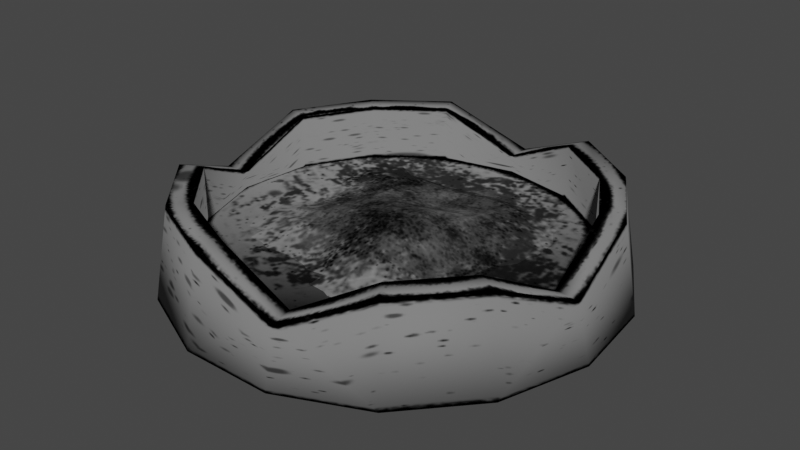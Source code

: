 # Source: ashtray.blend  (saved by Blender 3.3.6; exported with 4.5.12 LTS)
import bpy
from mathutils import Matrix  # noqa: F401  (used for matrix-valued properties, if any)

bpy.ops.wm.read_factory_settings(use_empty=True)
scene = bpy.context.scene
scene.name = 'Scene'

# ---- collections
col_collection = bpy.data.collections.new('Collection'); scene.collection.children.link(col_collection)

# ---- images (referenced by path relative to the original .blend; pixels are not part of the script)
import os
ASSET_DIR = os.environ.get("B2B_ASSET_DIR", "")  # directory of the original .blend (textures are referenced by path, not embedded)
HERE = os.path.dirname(os.path.abspath(__file__))  # packed textures are extracted next to this script under _unpacked/

def load_image(name, relpath, width, height, colorspace="sRGB"):
    """Load a texture the original file referenced (path relative to the .blend, or extracted next to this script)."""
    p = next((c for c in (os.path.join(HERE, relpath), os.path.join(ASSET_DIR, relpath)) if relpath and os.path.exists(c)), "")
    if p:
        img = bpy.data.images.load(p, check_existing=True)
        img.name = name
    else:  # same state as the original file: an image datablock whose file is absent (Cycles renders it pink)
        img = bpy.data.images.new(name, width, height)
        img.source = "FILE"
        img.filepath = "//" + (relpath or name)
    img.colorspace_settings.name = colorspace
    return img
img_ashtray_png = load_image('ashtray.png', '_unpacked/ashtray.af148569.png', 512, 512, 'sRGB')

# ---- materials (node trees are filled in below, after node groups)
mat_astray = bpy.data.materials.new('astray')
mat_astray.use_transparent_shadow = False

# ---- material node trees
mat_astray.use_nodes = True; mat_astray.node_tree.nodes.clear()
_N = mat_astray.node_tree.nodes; _L = mat_astray.node_tree.links
n0 = _N.new('ShaderNodeBsdfPrincipled'); n0.name = 'Principled BSDF'; n0.location = (10, 300)
n0.distribution = 'GGX'
n0.subsurface_method = 'RANDOM_WALK_SKIN'
n0.inputs[3].default_value = 1.45
n0.inputs[13].default_value = 0.0
n0.inputs[27].default_value = (0.0, 0.0, 0.0, 1.0)
n0.inputs[28].default_value = 1.0
n1 = _N.new('ShaderNodeOutputMaterial'); n1.name = 'Material Output'; n1.location = (300, 300)
n2 = _N.new('ShaderNodeTexImage'); n2.name = 'Image Texture'; n2.location = (-354, 224)
n2.image = img_ashtray_png
_L.new(n0.outputs[0], n1.inputs[0])
_L.new(n2.outputs[0], n0.inputs[0])
n1.is_active_output = True

# ---- world
world_world = bpy.data.worlds.new('World'); scene.world = world_world
world_world.use_nodes = True; world_world.node_tree.nodes.clear()
_N = world_world.node_tree.nodes; _L = world_world.node_tree.links
n0 = _N.new('ShaderNodeOutputWorld'); n0.name = 'World Output'; n0.location = (300, 300)
n1 = _N.new('ShaderNodeBackground'); n1.name = 'Background'; n1.location = (10, 300)
n1.inputs[0].default_value = (0.05088, 0.05088, 0.05088, 1.0)
_L.new(n1.outputs[0], n0.inputs[0])
n0.is_active_output = True
world_world.color = (0.05088, 0.05088, 0.05088)
world_world.use_sun_shadow = False
world_world.sun_shadow_jitter_overblur = 0.0

# ---- meshes
me_cylinder = bpy.data.meshes.new('Cylinder')
me_cylinder.from_pydata([(-9.306e-09, 0.2037, 9.969e-05), (-9.842e-09, 0.1893, 0.05065), (0.08284, 0.1861, 9.969e-05), (0.07698, 0.1729, 0.08477), (0.1514, 0.1363, 9.969e-05), (0.1406, 0.1266, 0.08477), (0.1937, 0.06294, 9.969e-05), (0.18, 0.05848, 0.08477), (0.2026, -0.02129, 9.969e-05), (0.1882, -0.01978, 0.05065), (0.1764, -0.1018, 9.969e-05), (0.1639, -0.09463, 0.08477), (0.1197, -0.1648, 9.969e-05), (0.1112, -0.1531, 0.08477), (0.04234, -0.1992, 9.969e-05), (0.03935, -0.1851, 0.05065), (-0.04234, -0.1992, 9.969e-05), (-0.03935, -0.1851, 0.08477), (-0.1197, -0.1648, 9.969e-05), (-0.1112, -0.1531, 0.08477), (-0.1764, -0.1018, 9.969e-05), (-0.1639, -0.09463, 0.08477), (-0.2026, -0.02129, 9.969e-05), (-0.1882, -0.01978, 0.05065), (-0.1937, 0.06294, 9.969e-05), (-0.18, 0.05848, 0.08477), (-0.1514, 0.1363, 9.969e-05), (-0.1406, 0.1266, 0.08477), (-0.08284, 0.1861, 9.969e-05), (-0.07698, 0.1729, 0.08477), (0.06816, 0.1531, 0.08477), (-1.105e-08, 0.1676, 0.05065), (0.1245, 0.1121, 0.08477), (0.1594, 0.05179, 0.08477), (0.1667, -0.01752, 0.05065), (0.1451, -0.08379, 0.08477), (0.0985, -0.1356, 0.08477), (0.03484, -0.1639, 0.05065), (-0.03484, -0.1639, 0.08477), (-0.0985, -0.1356, 0.08477), (-0.1451, -0.08379, 0.08477), (-0.1667, -0.01752, 0.05065), (-0.1594, 0.05179, 0.08477), (-0.1245, 0.1121, 0.08477), (-0.06816, 0.1531, 0.08477), (0.06816, 0.1531, 0.03405), (-1.215e-08, 0.1676, 0.03405), (0.1245, 0.1121, 0.03405), (0.1594, 0.05179, 0.03405), (0.1667, -0.01752, 0.03405), (0.1451, -0.08379, 0.03405), (0.0985, -0.1356, 0.03405), (0.03484, -0.1639, 0.03405), (-0.03484, -0.1639, 0.03405), (-0.0985, -0.1356, 0.03405), (-0.1451, -0.08379, 0.03405), (-0.1667, -0.01752, 0.03405), (-0.1594, 0.05179, 0.03405), (-0.1245, 0.1121, 0.03405), (-0.06816, 0.1531, 0.03405), (-8.054e-06, -0.116, 0.0331), (0.02317, -0.116, 0.03337), (0.04634, -0.116, 0.03347), (0.06951, -0.116, 0.0332), (-0.0927, -0.09281, 0.03321), (-0.06953, -0.09281, 0.03326), (-0.04635, -0.09281, 0.03309), (-0.02318, -0.09281, 0.03358), (-8.054e-06, -0.09281, 0.03572), (0.02317, -0.09281, 0.03773), (0.04634, -0.09281, 0.03683), (0.06951, -0.09281, 0.03449), (0.09269, -0.09281, 0.03321), (-0.1159, -0.06964, 0.03354), (-0.0927, -0.06964, 0.03514), (-0.06953, -0.06964, 0.03651), (-0.04635, -0.06964, 0.03593), (-0.02318, -0.06964, 0.03706), (-8.054e-06, -0.06964, 0.04345), (0.02317, -0.06964, 0.04617), (0.04634, -0.06964, 0.04192), (0.06951, -0.06964, 0.03633), (0.09269, -0.06964, 0.03346), (-0.1159, -0.04647, 0.03437), (-0.0927, -0.04647, 0.03796), (-0.06953, -0.04647, 0.0419), (-0.04635, -0.04647, 0.04262), (-0.02318, -0.04647, 0.04556), (-8.054e-06, -0.04647, 0.0525), (0.02317, -0.04647, 0.05459), (0.04634, -0.04647, 0.04626), (0.06951, -0.04647, 0.03658), (0.09269, -0.04647, 0.03327), (-0.1159, -0.02329, 0.03414), (-0.0927, -0.02329, 0.03798), (-0.06953, -0.02329, 0.04401), (-0.04635, -0.02329, 0.0476), (-0.02318, -0.02329, 0.05237), (-8.054e-06, -0.02329, 0.05925), (0.02317, -0.02329, 0.06039), (0.04634, -0.02329, 0.05107), (0.06951, -0.02329, 0.0374), (0.09269, -0.02329, 0.03344), (-0.1159, -0.0001208, 0.03322), (-0.0927, -0.0001206, 0.03484), (-0.0696, -5.573e-05, 0.04166), (-0.04647, -2.177e-05, 0.04852), (-0.02322, -8.686e-05, 0.05364), (-8.054e-06, -0.0001208, 0.05957), (0.02317, -0.0001208, 0.06125), (0.04634, -0.0001208, 0.05451), (0.06951, -0.0001208, 0.04161), (0.09269, -0.0001208, 0.03377), (0.1159, -0.0001208, 0.03309), (-0.09279, 0.02313, 0.03377), (-0.06991, 0.02339, 0.03948), (-0.04685, 0.02354, 0.04733), (-0.02347, 0.02337, 0.05007), (-4.337e-05, 0.0231, 0.05239), (0.02317, 0.02305, 0.05552), (0.04634, 0.02305, 0.05366), (0.06951, 0.02305, 0.04456), (0.09269, 0.02305, 0.03539), (0.1159, 0.02305, 0.03309), (-0.1159, 0.04623, 0.03317), (-0.09297, 0.04643, 0.03553), (-0.07029, 0.0469, 0.04116), (-0.04728, 0.04717, 0.04621), (-0.02374, 0.04689, 0.04498), (-0.0001423, 0.04644, 0.04165), (0.02316, 0.04623, 0.04557), (0.04634, 0.04623, 0.04901), (0.06951, 0.04623, 0.04478), (0.09269, 0.04623, 0.03705), (0.1159, 0.04623, 0.03318), (-0.1159, 0.06942, 0.03341), (-0.093, 0.06962, 0.0364), (-0.07028, 0.07006, 0.04107), (-0.04722, 0.07029, 0.04293), (-0.02367, 0.07002, 0.04046), (-0.0001092, 0.06959, 0.03804), (0.02316, 0.06941, 0.04163), (0.04634, 0.0694, 0.04523), (0.06951, 0.0694, 0.04263), (0.09269, 0.0694, 0.03642), (0.1159, 0.0694, 0.03318), (-0.1159, 0.09258, 0.03322), (-0.09288, 0.09271, 0.03532), (-0.06991, 0.09288, 0.03772), (-0.04676, 0.09298, 0.03818), (-0.02336, 0.09282, 0.03756), (-4.24e-05, 0.09264, 0.03923), (0.02317, 0.09257, 0.04148), (0.04634, 0.09257, 0.04165), (0.06951, 0.09257, 0.0383), (0.09269, 0.09257, 0.0344), (0.1159, 0.09257, 0.03309), (-0.1159, 0.1157, 0.03309), (-0.09273, 0.1158, 0.03354), (-0.06962, 0.1158, 0.02771), (-0.04643, 0.1158, 0.02758), (-0.02319, 0.1158, 0.02855), (-8.054e-06, 0.1157, 0.03127), (0.02317, 0.1157, 0.03254), (0.04634, 0.1157, 0.03082), (0.06951, 0.1157, 0.02797), (0.09269, 0.1157, 0.03314)], [], [(1, 2, 0), (3, 4, 2), (5, 6, 4), (6, 9, 8), (9, 10, 8), (11, 12, 10), (12, 15, 14), (15, 16, 14), (17, 18, 16), (19, 20, 18), (20, 23, 22), (23, 24, 22), (25, 26, 24), (7, 32, 33), (27, 28, 26), (28, 1, 0), (10, 18, 26), (31, 59, 46), (15, 38, 17), (1, 30, 3), (25, 43, 27), (13, 35, 36), (21, 41, 23), (9, 33, 34), (17, 39, 19), (29, 43, 44), (3, 32, 5), (13, 37, 15), (23, 42, 25), (9, 35, 11), (19, 40, 21), (1, 44, 31), (50, 48, 56), (37, 53, 38), (31, 45, 30), (38, 54, 39), (30, 47, 32), (39, 55, 40), (32, 48, 33), (41, 55, 56), (34, 48, 49), (41, 57, 42), (34, 50, 35), (42, 58, 43), (35, 51, 36), (43, 59, 44), (37, 51, 52), (61, 68, 60), (61, 70, 69), (62, 71, 70), (65, 74, 64), (65, 76, 75), (67, 76, 66), (68, 77, 67), (69, 78, 68), (69, 80, 79), (70, 81, 80), (71, 82, 81), (74, 83, 73), (75, 84, 74), (76, 85, 75), (77, 86, 76), (78, 87, 77), (79, 88, 78), (79, 90, 89), (80, 91, 90), (81, 92, 91), (83, 94, 93), (85, 94, 84), (86, 95, 85), (87, 96, 86), (88, 97, 87), (89, 98, 88), (89, 100, 99), (90, 101, 100), (91, 102, 101), (93, 104, 103), (94, 105, 104), (95, 106, 105), (97, 106, 96), (98, 107, 97), (99, 108, 98), (99, 110, 109), (100, 111, 110), (101, 112, 111), (104, 115, 114), (105, 116, 115), (106, 117, 116), (107, 118, 117), (108, 119, 118), (110, 119, 109), (110, 121, 120), (111, 122, 121), (112, 123, 122), (115, 125, 114), (115, 127, 126), (116, 128, 127), (117, 129, 128), (118, 130, 129), (119, 131, 130), (121, 131, 120), (121, 133, 132), (122, 134, 133), (125, 135, 124), (126, 136, 125), (127, 137, 126), (128, 138, 127), (129, 139, 128), (129, 141, 140), (130, 142, 141), (132, 142, 131), (133, 143, 132), (134, 144, 133), (136, 146, 135), (137, 147, 136), (138, 148, 137), (139, 149, 138), (139, 151, 150), (140, 152, 151), (141, 153, 152), (143, 153, 142), (144, 154, 143), (145, 155, 144), (147, 157, 146), (148, 158, 147), (149, 159, 148), (150, 160, 149), (150, 162, 161), (151, 163, 162), (153, 163, 152), (154, 164, 153), (154, 166, 165), (1, 3, 2), (3, 5, 4), (5, 7, 6), (6, 7, 9), (9, 11, 10), (11, 13, 12), (12, 13, 15), (15, 17, 16), (17, 19, 18), (19, 21, 20), (20, 21, 23), (23, 25, 24), (25, 27, 26), (7, 5, 32), (27, 29, 28), (28, 29, 1), (28, 0, 26), (0, 2, 26), (2, 4, 6), (6, 8, 2), (8, 10, 2), (10, 12, 18), (12, 14, 18), (14, 16, 18), (18, 20, 22), (22, 24, 26), (18, 22, 26), (26, 2, 10), (31, 44, 59), (15, 37, 38), (1, 31, 30), (25, 42, 43), (13, 11, 35), (21, 40, 41), (9, 7, 33), (17, 38, 39), (29, 27, 43), (3, 30, 32), (13, 36, 37), (23, 41, 42), (9, 34, 35), (19, 39, 40), (1, 29, 44), (47, 45, 48), (45, 46, 48), (46, 59, 58), (58, 57, 56), (56, 55, 54), (54, 53, 52), (52, 51, 50), (50, 49, 48), (46, 58, 48), (58, 56, 48), (56, 54, 52), (52, 50, 56), (37, 52, 53), (31, 46, 45), (38, 53, 54), (30, 45, 47), (39, 54, 55), (32, 47, 48), (41, 40, 55), (34, 33, 48), (41, 56, 57), (34, 49, 50), (42, 57, 58), (35, 50, 51), (43, 58, 59), (37, 36, 51), (61, 69, 68), (61, 62, 70), (62, 63, 71), (65, 75, 74), (65, 66, 76), (67, 77, 76), (68, 78, 77), (69, 79, 78), (69, 70, 80), (70, 71, 81), (71, 72, 82), (74, 84, 83), (75, 85, 84), (76, 86, 85), (77, 87, 86), (78, 88, 87), (79, 89, 88), (79, 80, 90), (80, 81, 91), (81, 82, 92), (83, 84, 94), (85, 95, 94), (86, 96, 95), (87, 97, 96), (88, 98, 97), (89, 99, 98), (89, 90, 100), (90, 91, 101), (91, 92, 102), (93, 94, 104), (94, 95, 105), (95, 96, 106), (97, 107, 106), (98, 108, 107), (99, 109, 108), (99, 100, 110), (100, 101, 111), (101, 102, 112), (104, 105, 115), (105, 106, 116), (106, 107, 117), (107, 108, 118), (108, 109, 119), (110, 120, 119), (110, 111, 121), (111, 112, 122), (112, 113, 123), (115, 126, 125), (115, 116, 127), (116, 117, 128), (117, 118, 129), (118, 119, 130), (119, 120, 131), (121, 132, 131), (121, 122, 133), (122, 123, 134), (125, 136, 135), (126, 137, 136), (127, 138, 137), (128, 139, 138), (129, 140, 139), (129, 130, 141), (130, 131, 142), (132, 143, 142), (133, 144, 143), (134, 145, 144), (136, 147, 146), (137, 148, 147), (138, 149, 148), (139, 150, 149), (139, 140, 151), (140, 141, 152), (141, 142, 153), (143, 154, 153), (144, 155, 154), (145, 156, 155), (147, 158, 157), (148, 159, 158), (149, 160, 159), (150, 161, 160), (150, 151, 162), (151, 152, 163), (153, 164, 163), (154, 165, 164), (154, 155, 166)])
me_cylinder.polygons.foreach_set('use_smooth', [1, 1, 1, 1, 1, 1, 1, 1, 1, 1, 1, 1, 1, 1, 1, 1, 1, 1, 1, 1, 1, 1, 1, 1, 1, 1, 1, 1, 1, 1, 1, 1, 1, 1, 1, 1, 1, 1, 1, 1, 1, 1, 1, 1, 1, 1, 1, 0, 0, 0, 0, 0, 0, 0, 0, 0, 0, 0, 0, 0, 0, 0, 0, 0, 0, 0, 0, 0, 0, 0, 0, 0, 0, 0, 0, 0, 0, 0, 0, 0, 0, 0, 0, 0, 0, 0, 0, 0, 0, 0, 0, 0, 0, 0, 0, 0, 0, 0, 0, 0, 0, 0, 0, 0, 0, 0, 0, 0, 0, 0, 0, 0, 0, 0, 0, 0, 0, 0, 0, 0, 0, 0, 0, 0, 0, 0, 0, 0, 0, 0, 0, 0, 1, 1, 1, 1, 1, 1, 1, 1, 1, 1, 1, 1, 1, 1, 1, 1, 1, 1, 1, 1, 1, 1, 1, 1, 1, 1, 1, 1, 1, 1, 1, 1, 1, 1, 1, 1, 1, 1, 1, 1, 1, 1, 1, 1, 1, 1, 1, 1, 1, 1, 1, 1, 1, 1, 1, 1, 1, 1, 1, 1, 1, 1, 1, 1, 1, 1, 1, 1, 1, 0, 0, 0, 0, 0, 0, 0, 0, 0, 0, 0, 0, 0, 0, 0, 0, 0, 0, 0, 0, 0, 0, 0, 0, 0, 0, 0, 0, 0, 0, 0, 0, 0, 0, 0, 0, 0, 0, 0, 0, 0, 0, 0, 0, 0, 0, 0, 0, 0, 0, 0, 0, 0, 0, 0, 0, 0, 0, 0, 0, 0, 0, 0, 0, 0, 0, 0, 0, 0, 0, 0, 0, 0, 0, 0, 0, 0, 0, 0, 0, 0, 0, 0, 0, 0])
_uv = me_cylinder.uv_layers.new(name='UVMap')
_uv.uv.foreach_set('vector', [1.0, 0.2558, 0.9333, 0.002097, 1.0, 0.002097, 0.9333, 0.2553, 0.8667, 0.002097, 0.9333, 0.002097, 0.8667, 0.2553, 0.8, 0.002097, 0.8667, 0.002097, 0.8, 0.002097, 0.7333, 0.2519, 0.7333, 0.002097, 0.7333, 0.2519, 0.6667, 0.002097, 0.7333, 0.002097, 0.6667, 0.2553, 0.6, 0.002097, 0.6667, 0.002097, 0.6, 0.002097, 0.5333, 0.2558, 0.5333, 0.002097, 0.5333, 0.2558, 0.4667, 0.002097, 0.5333, 0.002097, 0.4667, 0.2553, 0.4, 0.002097, 0.4667, 0.002097, 0.4, 0.2553, 0.3333, 0.002097, 0.4, 0.002097, 0.3333, 0.002097, 0.2667, 0.2541, 0.2667, 0.002097, 0.2667, 0.2541, 0.2, 0.002097, 0.2667, 0.002097, 0.2, 0.2553, 0.1333, 0.002097, 0.2, 0.002097, 0.8362, 0.73, 0.7326, 0.8401, 0.7977, 0.718, 0.1333, 0.2553, 0.06667, 0.002097, 0.1333, 0.002097, 0.06667, 0.002097, 0.0, 0.2541, 0.0, 0.002097, 0.9453, 0.06882, 0.784, 0.03453, 0.7668, 0.1985, 0.0, 0.2505, 0.06667, 0.00158, 0.0, 0.00158, 0.5735, 0.2922, 0.4349, 0.3303, 0.4265, 0.2922, 0.5, 0.9787, 0.6273, 0.9137, 0.6438, 0.9493, 0.1638, 0.73, 0.2674, 0.8401, 0.2373, 0.8662, 0.7078, 0.3497, 0.7711, 0.4743, 0.684, 0.3813, 0.1938, 0.4548, 0.1887, 0.5934, 0.1484, 0.5894, 0.8516, 0.5894, 0.7977, 0.718, 0.8113, 0.5934, 0.4265, 0.2922, 0.316, 0.3813, 0.2922, 0.3497, 0.3562, 0.9493, 0.2674, 0.8401, 0.3727, 0.9137, 0.6438, 0.9493, 0.7326, 0.8401, 0.7627, 0.8662, 0.7078, 0.3497, 0.5651, 0.3303, 0.5735, 0.2922, 0.1484, 0.5894, 0.2023, 0.718, 0.1638, 0.73, 0.8516, 0.5894, 0.7711, 0.4743, 0.8062, 0.4548, 0.2922, 0.3497, 0.2289, 0.4743, 0.1938, 0.4548, 0.5, 0.9787, 0.3727, 0.9137, 0.5, 0.9398, 0.7704, 0.4768, 0.7968, 0.7279, 0.1929, 0.5995, 0.5333, 0.2505, 0.4667, 0.00158, 0.4667, 0.2515, 1.0, 0.2505, 0.9333, 0.00158, 0.9333, 0.2515, 0.4667, 0.2515, 0.4, 0.00158, 0.4, 0.2515, 0.9333, 0.2515, 0.8667, 0.00158, 0.8667, 0.2515, 0.4, 0.2515, 0.3333, 0.00158, 0.3333, 0.2515, 0.8667, 0.2515, 0.8, 0.00158, 0.8, 0.2515, 0.2667, 0.2505, 0.3333, 0.00158, 0.2667, 0.00158, 0.7333, 0.2505, 0.8, 0.00158, 0.7333, 0.00158, 0.2667, 0.2505, 0.2, 0.00158, 0.2, 0.2515, 0.7333, 0.2505, 0.6667, 0.00158, 0.6667, 0.2515, 0.2, 0.2515, 0.1333, 0.00158, 0.1333, 0.2515, 0.6667, 0.2515, 0.6, 0.00158, 0.6, 0.2515, 0.1333, 0.2515, 0.06667, 0.00158, 0.06667, 0.2515, 0.5333, 0.2505, 0.6, 0.00158, 0.5333, 0.00158, 0.5445, 0.4171, 0.5015, 0.4601, 0.5015, 0.4171, 0.5445, 0.4171, 0.5874, 0.4601, 0.5445, 0.4601, 0.5874, 0.4171, 0.6303, 0.4601, 0.5874, 0.4601, 0.3728, 0.4601, 0.3299, 0.503, 0.3299, 0.4601, 0.3728, 0.4601, 0.4157, 0.503, 0.3728, 0.503, 0.4586, 0.4601, 0.4157, 0.503, 0.4157, 0.4601, 0.5015, 0.4601, 0.4586, 0.503, 0.4586, 0.4601, 0.5445, 0.4601, 0.5015, 0.503, 0.5015, 0.4601, 0.5445, 0.4601, 0.5874, 0.503, 0.5445, 0.503, 0.5874, 0.4601, 0.6303, 0.503, 0.5874, 0.503, 0.6303, 0.4601, 0.6732, 0.503, 0.6303, 0.503, 0.3299, 0.503, 0.2869, 0.5459, 0.2869, 0.503, 0.3728, 0.503, 0.3299, 0.5459, 0.3299, 0.503, 0.4157, 0.503, 0.3728, 0.5459, 0.3728, 0.503, 0.4586, 0.503, 0.4157, 0.5459, 0.4157, 0.503, 0.5015, 0.503, 0.4586, 0.5459, 0.4586, 0.503, 0.5445, 0.503, 0.5015, 0.5459, 0.5015, 0.503, 0.5445, 0.503, 0.5874, 0.5459, 0.5445, 0.5459, 0.5874, 0.503, 0.6303, 0.5459, 0.5874, 0.5459, 0.6303, 0.503, 0.6732, 0.5459, 0.6303, 0.5459, 0.2869, 0.5459, 0.3299, 0.5888, 0.2869, 0.5888, 0.3728, 0.5459, 0.3299, 0.5888, 0.3299, 0.5459, 0.4157, 0.5459, 0.3728, 0.5888, 0.3728, 0.5459, 0.4586, 0.5459, 0.4157, 0.5888, 0.4157, 0.5459, 0.5015, 0.5459, 0.4586, 0.5888, 0.4586, 0.5459, 0.5445, 0.5459, 0.5015, 0.5888, 0.5015, 0.5459, 0.5445, 0.5459, 0.5874, 0.5888, 0.5445, 0.5888, 0.5874, 0.5459, 0.6303, 0.5888, 0.5874, 0.5888, 0.6303, 0.5459, 0.6732, 0.5888, 0.6303, 0.5888, 0.2869, 0.5888, 0.3299, 0.6318, 0.2869, 0.6318, 0.3299, 0.5888, 0.3726, 0.6319, 0.3299, 0.6318, 0.3728, 0.5888, 0.4155, 0.6319, 0.3726, 0.6319, 0.4586, 0.5888, 0.4155, 0.6319, 0.4157, 0.5888, 0.5015, 0.5888, 0.4585, 0.6318, 0.4586, 0.5888, 0.5445, 0.5888, 0.5015, 0.6318, 0.5015, 0.5888, 0.5445, 0.5888, 0.5874, 0.6318, 0.5445, 0.6318, 0.5874, 0.5888, 0.6303, 0.6318, 0.5874, 0.6318, 0.6303, 0.5888, 0.6732, 0.6318, 0.6303, 0.6318, 0.3299, 0.6318, 0.3721, 0.6753, 0.3297, 0.6748, 0.3726, 0.6319, 0.4148, 0.6756, 0.3721, 0.6753, 0.4155, 0.6319, 0.4581, 0.6753, 0.4148, 0.6756, 0.4585, 0.6318, 0.5015, 0.6748, 0.4581, 0.6753, 0.5015, 0.6318, 0.5445, 0.6747, 0.5015, 0.6748, 0.5874, 0.6318, 0.5445, 0.6747, 0.5445, 0.6318, 0.5874, 0.6318, 0.6303, 0.6747, 0.5874, 0.6747, 0.6303, 0.6318, 0.6732, 0.6747, 0.6303, 0.6747, 0.6732, 0.6318, 0.7161, 0.6747, 0.6732, 0.6747, 0.3721, 0.6753, 0.3294, 0.718, 0.3297, 0.6748, 0.3721, 0.6753, 0.414, 0.7193, 0.3714, 0.7189, 0.4148, 0.6756, 0.4576, 0.7188, 0.414, 0.7193, 0.4581, 0.6753, 0.5013, 0.718, 0.4576, 0.7188, 0.5015, 0.6748, 0.5445, 0.7176, 0.5013, 0.718, 0.5445, 0.6747, 0.5874, 0.7176, 0.5445, 0.7176, 0.6303, 0.6747, 0.5874, 0.7176, 0.5874, 0.6747, 0.6303, 0.6747, 0.6732, 0.7176, 0.6303, 0.7176, 0.6732, 0.6747, 0.7161, 0.7176, 0.6732, 0.7176, 0.3294, 0.718, 0.2869, 0.7606, 0.2869, 0.7176, 0.3714, 0.7189, 0.3293, 0.7609, 0.3294, 0.718, 0.414, 0.7193, 0.3714, 0.7617, 0.3714, 0.7189, 0.4576, 0.7188, 0.4141, 0.7622, 0.414, 0.7193, 0.5013, 0.718, 0.4577, 0.7617, 0.4576, 0.7188, 0.5013, 0.718, 0.5444, 0.7605, 0.5013, 0.7609, 0.5445, 0.7176, 0.5874, 0.7605, 0.5444, 0.7605, 0.6303, 0.7176, 0.5874, 0.7605, 0.5874, 0.7176, 0.6732, 0.7176, 0.6303, 0.7605, 0.6303, 0.7176, 0.7161, 0.7176, 0.6732, 0.7605, 0.6732, 0.7176, 0.3293, 0.7609, 0.2869, 0.8035, 0.2869, 0.7606, 0.3714, 0.7617, 0.3295, 0.8037, 0.3293, 0.7609, 0.4141, 0.7622, 0.3721, 0.804, 0.3714, 0.7617, 0.4577, 0.7617, 0.4149, 0.8042, 0.4141, 0.7622, 0.4577, 0.7617, 0.5015, 0.8036, 0.4583, 0.8039, 0.5013, 0.7609, 0.5445, 0.8034, 0.5015, 0.8036, 0.5444, 0.7605, 0.5874, 0.8034, 0.5445, 0.8034, 0.6303, 0.7605, 0.5874, 0.8034, 0.5874, 0.7605, 0.6732, 0.7605, 0.6303, 0.8034, 0.6303, 0.7605, 0.7161, 0.7605, 0.6732, 0.8034, 0.6732, 0.7605, 0.3295, 0.8037, 0.2869, 0.8464, 0.2869, 0.8035, 0.3721, 0.804, 0.3298, 0.8464, 0.3295, 0.8037, 0.4149, 0.8042, 0.3726, 0.8465, 0.3721, 0.804, 0.4583, 0.8039, 0.4156, 0.8465, 0.4149, 0.8042, 0.4583, 0.8039, 0.5015, 0.8464, 0.4586, 0.8464, 0.5015, 0.8036, 0.5445, 0.8464, 0.5015, 0.8464, 0.5874, 0.8034, 0.5445, 0.8464, 0.5445, 0.8034, 0.6303, 0.8034, 0.5874, 0.8464, 0.5874, 0.8034, 0.6303, 0.8034, 0.6732, 0.8464, 0.6303, 0.8464, 1.0, 0.2558, 0.9333, 0.2553, 0.9333, 0.002097, 0.9333, 0.2553, 0.8667, 0.2553, 0.8667, 0.002097, 0.8667, 0.2553, 0.8, 0.2553, 0.8, 0.002097, 0.8, 0.002097, 0.8, 0.2553, 0.7333, 0.2519, 0.7333, 0.2519, 0.6667, 0.2553, 0.6667, 0.002097, 0.6667, 0.2553, 0.6, 0.2553, 0.6, 0.002097, 0.6, 0.002097, 0.6, 0.2553, 0.5333, 0.2558, 0.5333, 0.2558, 0.4667, 0.2553, 0.4667, 0.002097, 0.4667, 0.2553, 0.4, 0.2553, 0.4, 0.002097, 0.4, 0.2553, 0.3333, 0.2553, 0.3333, 0.002097, 0.3333, 0.002097, 0.3333, 0.2553, 0.2667, 0.2541, 0.2667, 0.2541, 0.2, 0.2553, 0.2, 0.002097, 0.2, 0.2553, 0.1333, 0.2553, 0.1333, 0.002097, 0.8362, 0.73, 0.7627, 0.8662, 0.7326, 0.8401, 0.1333, 0.2553, 0.06667, 0.2553, 0.06667, 0.002097, 0.06667, 0.002097, 0.06667, 0.2553, 0.0, 0.2541, 0.8041, 0.2257, 0.8492, 0.2352, 0.7668, 0.1985, 0.8492, 0.2352, 0.8943, 0.2257, 0.7668, 0.1985, 0.8943, 0.2257, 0.9317, 0.1985, 0.9547, 0.1586, 0.9547, 0.1586, 0.9596, 0.1127, 0.8943, 0.2257, 0.9596, 0.1127, 0.9453, 0.06882, 0.8943, 0.2257, 0.9453, 0.06882, 0.9144, 0.03453, 0.784, 0.03453, 0.9144, 0.03453, 0.8723, 0.01577, 0.784, 0.03453, 0.8723, 0.01577, 0.8261, 0.01577, 0.784, 0.03453, 0.784, 0.03453, 0.7531, 0.06882, 0.7389, 0.1127, 0.7389, 0.1127, 0.7437, 0.1586, 0.7668, 0.1985, 0.784, 0.03453, 0.7389, 0.1127, 0.7668, 0.1985, 0.7668, 0.1985, 0.8943, 0.2257, 0.9453, 0.06882, 0.0, 0.2505, 0.06667, 0.2515, 0.06667, 0.00158, 0.5735, 0.2922, 0.5651, 0.3303, 0.4349, 0.3303, 0.5, 0.9787, 0.5, 0.9398, 0.6273, 0.9137, 0.1638, 0.73, 0.2023, 0.718, 0.2674, 0.8401, 0.7078, 0.3497, 0.8062, 0.4548, 0.7711, 0.4743, 0.1938, 0.4548, 0.2289, 0.4743, 0.1887, 0.5934, 0.8516, 0.5894, 0.8362, 0.73, 0.7977, 0.718, 0.4265, 0.2922, 0.4349, 0.3303, 0.316, 0.3813, 0.3562, 0.9493, 0.2373, 0.8662, 0.2674, 0.8401, 0.6438, 0.9493, 0.6273, 0.9137, 0.7326, 0.8401, 0.7078, 0.3497, 0.684, 0.3813, 0.5651, 0.3303, 0.1484, 0.5894, 0.1887, 0.5934, 0.2023, 0.718, 0.8516, 0.5894, 0.8113, 0.5934, 0.7711, 0.4743, 0.2922, 0.3497, 0.316, 0.3813, 0.2289, 0.4743, 0.5, 0.9787, 0.3562, 0.9493, 0.3727, 0.9137, 0.7322, 0.8397, 0.6278, 0.9155, 0.7968, 0.7279, 0.6278, 0.9155, 0.5016, 0.9424, 0.7968, 0.7279, 0.5016, 0.9424, 0.3753, 0.9155, 0.2709, 0.8397, 0.2709, 0.8397, 0.2063, 0.7279, 0.1929, 0.5995, 0.1929, 0.5995, 0.2327, 0.4768, 0.3191, 0.3809, 0.3191, 0.3809, 0.437, 0.3284, 0.5661, 0.3284, 0.5661, 0.3284, 0.684, 0.3809, 0.7704, 0.4768, 0.7704, 0.4768, 0.8102, 0.5995, 0.7968, 0.7279, 0.5016, 0.9424, 0.2709, 0.8397, 0.7968, 0.7279, 0.2709, 0.8397, 0.1929, 0.5995, 0.7968, 0.7279, 0.1929, 0.5995, 0.3191, 0.3809, 0.5661, 0.3284, 0.5661, 0.3284, 0.7704, 0.4768, 0.1929, 0.5995, 0.5333, 0.2505, 0.5333, 0.00158, 0.4667, 0.00158, 1.0, 0.2505, 1.0, 0.00158, 0.9333, 0.00158, 0.4667, 0.2515, 0.4667, 0.00158, 0.4, 0.00158, 0.9333, 0.2515, 0.9333, 0.00158, 0.8667, 0.00158, 0.4, 0.2515, 0.4, 0.00158, 0.3333, 0.00158, 0.8667, 0.2515, 0.8667, 0.00158, 0.8, 0.00158, 0.2667, 0.2505, 0.3333, 0.2515, 0.3333, 0.00158, 0.7333, 0.2505, 0.8, 0.2515, 0.8, 0.00158, 0.2667, 0.2505, 0.2667, 0.00158, 0.2, 0.00158, 0.7333, 0.2505, 0.7333, 0.00158, 0.6667, 0.00158, 0.2, 0.2515, 0.2, 0.00158, 0.1333, 0.00158, 0.6667, 0.2515, 0.6667, 0.00158, 0.6, 0.00158, 0.1333, 0.2515, 0.1333, 0.00158, 0.06667, 0.00158, 0.5333, 0.2505, 0.6, 0.2515, 0.6, 0.00158, 0.5445, 0.4171, 0.5445, 0.4601, 0.5015, 0.4601, 0.5445, 0.4171, 0.5874, 0.4171, 0.5874, 0.4601, 0.5874, 0.4171, 0.6303, 0.4171, 0.6303, 0.4601, 0.3728, 0.4601, 0.3728, 0.503, 0.3299, 0.503, 0.3728, 0.4601, 0.4157, 0.4601, 0.4157, 0.503, 0.4586, 0.4601, 0.4586, 0.503, 0.4157, 0.503, 0.5015, 0.4601, 0.5015, 0.503, 0.4586, 0.503, 0.5445, 0.4601, 0.5445, 0.503, 0.5015, 0.503, 0.5445, 0.4601, 0.5874, 0.4601, 0.5874, 0.503, 0.5874, 0.4601, 0.6303, 0.4601, 0.6303, 0.503, 0.6303, 0.4601, 0.6732, 0.4601, 0.6732, 0.503, 0.3299, 0.503, 0.3299, 0.5459, 0.2869, 0.5459, 0.3728, 0.503, 0.3728, 0.5459, 0.3299, 0.5459, 0.4157, 0.503, 0.4157, 0.5459, 0.3728, 0.5459, 0.4586, 0.503, 0.4586, 0.5459, 0.4157, 0.5459, 0.5015, 0.503, 0.5015, 0.5459, 0.4586, 0.5459, 0.5445, 0.503, 0.5445, 0.5459, 0.5015, 0.5459, 0.5445, 0.503, 0.5874, 0.503, 0.5874, 0.5459, 0.5874, 0.503, 0.6303, 0.503, 0.6303, 0.5459, 0.6303, 0.503, 0.6732, 0.503, 0.6732, 0.5459, 0.2869, 0.5459, 0.3299, 0.5459, 0.3299, 0.5888, 0.3728, 0.5459, 0.3728, 0.5888, 0.3299, 0.5888, 0.4157, 0.5459, 0.4157, 0.5888, 0.3728, 0.5888, 0.4586, 0.5459, 0.4586, 0.5888, 0.4157, 0.5888, 0.5015, 0.5459, 0.5015, 0.5888, 0.4586, 0.5888, 0.5445, 0.5459, 0.5445, 0.5888, 0.5015, 0.5888, 0.5445, 0.5459, 0.5874, 0.5459, 0.5874, 0.5888, 0.5874, 0.5459, 0.6303, 0.5459, 0.6303, 0.5888, 0.6303, 0.5459, 0.6732, 0.5459, 0.6732, 0.5888, 0.2869, 0.5888, 0.3299, 0.5888, 0.3299, 0.6318, 0.3299, 0.5888, 0.3728, 0.5888, 0.3726, 0.6319, 0.3728, 0.5888, 0.4157, 0.5888, 0.4155, 0.6319, 0.4586, 0.5888, 0.4585, 0.6318, 0.4155, 0.6319, 0.5015, 0.5888, 0.5015, 0.6318, 0.4585, 0.6318, 0.5445, 0.5888, 0.5445, 0.6318, 0.5015, 0.6318, 0.5445, 0.5888, 0.5874, 0.5888, 0.5874, 0.6318, 0.5874, 0.5888, 0.6303, 0.5888, 0.6303, 0.6318, 0.6303, 0.5888, 0.6732, 0.5888, 0.6732, 0.6318, 0.3299, 0.6318, 0.3726, 0.6319, 0.3721, 0.6753, 0.3726, 0.6319, 0.4155, 0.6319, 0.4148, 0.6756, 0.4155, 0.6319, 0.4585, 0.6318, 0.4581, 0.6753, 0.4585, 0.6318, 0.5015, 0.6318, 0.5015, 0.6748, 0.5015, 0.6318, 0.5445, 0.6318, 0.5445, 0.6747, 0.5874, 0.6318, 0.5874, 0.6747, 0.5445, 0.6747, 0.5874, 0.6318, 0.6303, 0.6318, 0.6303, 0.6747, 0.6303, 0.6318, 0.6732, 0.6318, 0.6732, 0.6747, 0.6732, 0.6318, 0.7161, 0.6318, 0.7161, 0.6747, 0.3721, 0.6753, 0.3714, 0.7189, 0.3294, 0.718, 0.3721, 0.6753, 0.4148, 0.6756, 0.414, 0.7193, 0.4148, 0.6756, 0.4581, 0.6753, 0.4576, 0.7188, 0.4581, 0.6753, 0.5015, 0.6748, 0.5013, 0.718, 0.5015, 0.6748, 0.5445, 0.6747, 0.5445, 0.7176, 0.5445, 0.6747, 0.5874, 0.6747, 0.5874, 0.7176, 0.6303, 0.6747, 0.6303, 0.7176, 0.5874, 0.7176, 0.6303, 0.6747, 0.6732, 0.6747, 0.6732, 0.7176, 0.6732, 0.6747, 0.7161, 0.6747, 0.7161, 0.7176, 0.3294, 0.718, 0.3293, 0.7609, 0.2869, 0.7606, 0.3714, 0.7189, 0.3714, 0.7617, 0.3293, 0.7609, 0.414, 0.7193, 0.4141, 0.7622, 0.3714, 0.7617, 0.4576, 0.7188, 0.4577, 0.7617, 0.4141, 0.7622, 0.5013, 0.718, 0.5013, 0.7609, 0.4577, 0.7617, 0.5013, 0.718, 0.5445, 0.7176, 0.5444, 0.7605, 0.5445, 0.7176, 0.5874, 0.7176, 0.5874, 0.7605, 0.6303, 0.7176, 0.6303, 0.7605, 0.5874, 0.7605, 0.6732, 0.7176, 0.6732, 0.7605, 0.6303, 0.7605, 0.7161, 0.7176, 0.7161, 0.7605, 0.6732, 0.7605, 0.3293, 0.7609, 0.3295, 0.8037, 0.2869, 0.8035, 0.3714, 0.7617, 0.3721, 0.804, 0.3295, 0.8037, 0.4141, 0.7622, 0.4149, 0.8042, 0.3721, 0.804, 0.4577, 0.7617, 0.4583, 0.8039, 0.4149, 0.8042, 0.4577, 0.7617, 0.5013, 0.7609, 0.5015, 0.8036, 0.5013, 0.7609, 0.5444, 0.7605, 0.5445, 0.8034, 0.5444, 0.7605, 0.5874, 0.7605, 0.5874, 0.8034, 0.6303, 0.7605, 0.6303, 0.8034, 0.5874, 0.8034, 0.6732, 0.7605, 0.6732, 0.8034, 0.6303, 0.8034, 0.7161, 0.7605, 0.7161, 0.8034, 0.6732, 0.8034, 0.3295, 0.8037, 0.3298, 0.8464, 0.2869, 0.8464, 0.3721, 0.804, 0.3726, 0.8465, 0.3298, 0.8464, 0.4149, 0.8042, 0.4156, 0.8465, 0.3726, 0.8465, 0.4583, 0.8039, 0.4586, 0.8464, 0.4156, 0.8465, 0.4583, 0.8039, 0.5015, 0.8036, 0.5015, 0.8464, 0.5015, 0.8036, 0.5445, 0.8034, 0.5445, 0.8464, 0.5874, 0.8034, 0.5874, 0.8464, 0.5445, 0.8464, 0.6303, 0.8034, 0.6303, 0.8464, 0.5874, 0.8464, 0.6303, 0.8034, 0.6732, 0.8034, 0.6732, 0.8464])
me_cylinder.materials.append(mat_astray)
me_cylinder.update()

# ---- objects
ob_ashtray = bpy.data.objects.new('ashtray', me_cylinder)

# ---- transforms, parenting, visibility, modifiers, constraints
ob_ashtray.location = (0.0, 0.0, 0.0)

# ---- collection membership
col_collection.objects.link(ob_ashtray)

# ---- scene / render settings (as saved in the file)
scene.frame_start = 1; scene.frame_end = 250; scene.frame_set(1)
scene.render.engine = 'BLENDER_EEVEE_NEXT'
scene.cycles.sampling_pattern = 'TABULATED_SOBOL'
scene.cycles.use_light_tree = False
scene.view_settings.view_transform = 'Filmic'
bpy.context.view_layer.update()

# ---- added for rendering (the .blend has no active camera and no usable light): camera, sun
cam_auto = bpy.data.cameras.new('AutoCamera')
cam_auto.lens = 50.0
cam_auto.sensor_width = 36.0
cam_auto.clip_end = 1000.0
ob_auto_camera = bpy.data.objects.new('AutoCamera', cam_auto)
scene.collection.objects.link(ob_auto_camera)
ob_auto_camera.location = (0.534383, -0.639035, 0.46994)
ob_auto_camera.rotation_euler = (1.09748, -7.21219e-08, 0.694738)
scene.camera = ob_auto_camera
light_auto_sun = bpy.data.lights.new('AutoSun', 'SUN')
light_auto_sun.energy = 3.0
light_auto_sun.angle = 0.0523599
ob_auto_sun = bpy.data.objects.new('AutoSun', light_auto_sun)
scene.collection.objects.link(ob_auto_sun)
ob_auto_sun.rotation_euler = (0.872665, 0.174533, 0.523599)
bpy.context.view_layer.update()
